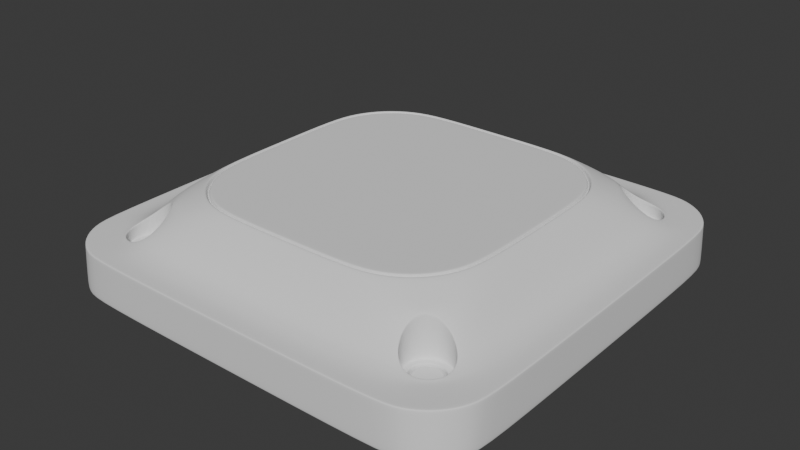 # Source: Cover.blend  (saved by Blender 5.2.44; exported with 4.5.12 LTS)
import bpy
from mathutils import Matrix  # noqa: F401  (used for matrix-valued properties, if any)

bpy.ops.wm.read_factory_settings(use_empty=True)
scene = bpy.context.scene
scene.name = 'Scene'

# ---- collections
col_collection = bpy.data.collections.new('Collection'); scene.collection.children.link(col_collection)

# ---- world
world_world = bpy.data.worlds.new('World'); scene.world = world_world
world_world.use_nodes = True; world_world.node_tree.nodes.clear()
_N = world_world.node_tree.nodes; _L = world_world.node_tree.links
n0 = _N.new('ShaderNodeOutputWorld'); n0.name = 'World Output'; n0.location = (200, 100)
n1 = _N.new('ShaderNodeBackground'); n1.name = 'Background'; n1.location = (-200, 100)
n1.inputs[0].default_value = (0.05088, 0.05088, 0.05088, 1.0)
_L.new(n1.outputs[0], n0.inputs[0])
n0.is_active_output = True
world_world.color = (0.05088, 0.05088, 0.05088)
world_world.sun_shadow_jitter_overblur = 0.0

# ---- meshes
me_stepped_cover_base = bpy.data.meshes.new('Stepped cover base')
me_stepped_cover_base.from_pydata([(0.9974, 0.0, 0.0026), (0.6683, 0.0, 0.4), (1.0, 0.0, 0.00885), (0.9247, 0.0, 0.1995), (0.8779, 0.0, 0.2163), (0.736, 1.0, 0.00885), (1.0, 0.736, 0.00885), (0.837, 0.9799, 0.00885), (0.9227, 0.9227, 0.00885), (0.9799, 0.837, 0.00885), (0.8516, 0.0, 0.2292), (0.8076, 0.0, 0.2679), (0.7482, 0.0, 0.3413), (0.675, 0.0, 0.4), (0.9912, 0.0, 0.2), (0.0, 1.0, 0.1912), (0.0, 1.0, 0.2), (0.0, 0.9912, 0.2), (0.0, 0.675, 0.4), (0.0, 0.7482, 0.3413), (0.0, 0.8076, 0.2679), (0.0, 0.8516, 0.2292), (0.0, 0.8779, 0.2163), (0.0, 0.9247, 0.1995), (0.0, 1.0, 0.00885), (1.0, 0.0, 0.2), (1.0, 0.0, 0.1912), (0.5572, 0.9249, 0.2), (0.9245, 0.5572, 0.1991), (0.697, 0.896, 0.1999), (0.8159, 0.816, 0.1997), (0.8958, 0.6971, 0.1994), (0.5266, 0.8779, 0.2163), (0.8779, 0.5266, 0.2163), (0.6556, 0.8457, 0.2184), (0.6965, 0.618, 0.3279), (0.8457, 0.6556, 0.2184), (0.5222, 0.8516, 0.2292), (0.8516, 0.5222, 0.2292), (0.6395, 0.8177, 0.2356), (0.6468, 0.6468, 0.3497), (0.8177, 0.6395, 0.2356), (0.4946, 0.8076, 0.2679), (0.8076, 0.4946, 0.2679), (0.6059, 0.7753, 0.2777), (0.618, 0.6965, 0.328), (0.7753, 0.6059, 0.2777), (0.4236, 0.7482, 0.3413), (0.7482, 0.4236, 0.3413), (0.5422, 0.7179, 0.3486), (0.6456, 0.6456, 0.3511), (0.7179, 0.5422, 0.3486), (0.675, 0.3128, 0.4), (0.3128, 0.675, 0.4), (0.6474, 0.4514, 0.4), (0.5689, 0.5689, 0.4), (0.4514, 0.6474, 0.4), (0.7539, 0.618, 0.2871), (0.8037, 0.6468, 0.2414), (0.8324, 0.6965, 0.215), (0.8324, 0.7539, 0.2057), (0.8037, 0.8037, 0.2047), (0.7539, 0.8324, 0.2059), (0.6965, 0.8324, 0.2151), (0.6468, 0.8037, 0.2416), (0.618, 0.7539, 0.2872), (0.6257, 0.6986, 0.3229), (0.6524, 0.6524, 0.3431), (0.6986, 0.6257, 0.3228), (0.7519, 0.6257, 0.285), (0.798, 0.6524, 0.2426), (0.8247, 0.6986, 0.2165), (0.8247, 0.7519, 0.2079), (0.798, 0.798, 0.2069), (0.7519, 0.8247, 0.208), (0.6986, 0.8247, 0.2165), (0.6524, 0.798, 0.2428), (0.6257, 0.7519, 0.285), (0.6257, 0.6986, 0.3149), (0.6524, 0.6524, 0.3351), (0.6986, 0.6257, 0.3148), (0.7519, 0.6257, 0.277), (0.798, 0.6524, 0.2346), (0.8247, 0.6986, 0.2086), (0.8247, 0.7519, 0.2), (0.798, 0.798, 0.199), (0.7519, 0.8247, 0.2001), (0.6986, 0.8247, 0.2086), (0.6524, 0.798, 0.2348), (0.6257, 0.7519, 0.277), (0.6257, 0.6986, 0.158), (0.6524, 0.6524, 0.158), (0.6986, 0.6257, 0.158), (0.7519, 0.6257, 0.158), (0.798, 0.6524, 0.158), (0.8247, 0.6986, 0.158), (0.8247, 0.7519, 0.158), (0.798, 0.798, 0.158), (0.7519, 0.8247, 0.158), (0.6986, 0.8247, 0.158), (0.6524, 0.798, 0.158), (0.6257, 0.7519, 0.158), (0.6296, 0.6996, 0.1539), (0.6552, 0.6552, 0.1539), (0.6996, 0.6296, 0.1539), (0.7508, 0.6296, 0.1539), (0.7952, 0.6552, 0.1539), (0.8208, 0.6996, 0.1539), (0.8208, 0.7508, 0.1539), (0.7952, 0.7952, 0.1539), (0.7508, 0.8208, 0.1539), (0.6996, 0.8208, 0.1539), (0.6552, 0.7952, 0.1539), (0.6296, 0.7508, 0.1539), (0.6499, 0.705, 0.1539), (0.6701, 0.6701, 0.1539), (0.705, 0.6499, 0.1539), (0.7454, 0.6499, 0.1539), (0.7804, 0.6701, 0.1539), (0.8006, 0.705, 0.1539), (0.8006, 0.7454, 0.1539), (0.7804, 0.7804, 0.1539), (0.7454, 0.8006, 0.1539), (0.705, 0.8006, 0.1539), (0.6701, 0.7804, 0.1539), (0.6499, 0.7454, 0.1539), (0.6541, 0.7062, 0.15), (0.6732, 0.6732, 0.15), (0.7062, 0.6541, 0.15), (0.7443, 0.6541, 0.15), (0.7773, 0.6732, 0.15), (0.7963, 0.7062, 0.15), (0.7963, 0.7443, 0.15), (0.7773, 0.7773, 0.15), (0.7443, 0.7963, 0.15), (0.7062, 0.7963, 0.15), (0.6732, 0.7773, 0.15), (0.6541, 0.7443, 0.15), (0.6541, 0.7062, 0.127), (0.6732, 0.6732, 0.127), (0.7062, 0.6541, 0.127), (0.7443, 0.6541, 0.127), (0.7773, 0.6732, 0.127), (0.7963, 0.7062, 0.127), (0.7963, 0.7443, 0.127), (0.7773, 0.7773, 0.127), (0.7443, 0.7963, 0.127), (0.7062, 0.7963, 0.127), (0.6732, 0.7773, 0.127), (0.6541, 0.7443, 0.127), (0.6576, 0.7071, 0.123), (0.6757, 0.6757, 0.123), (0.7071, 0.6576, 0.123), (0.7433, 0.6576, 0.123), (0.7747, 0.6757, 0.123), (0.7928, 0.7071, 0.123), (0.7928, 0.7433, 0.123), (0.7747, 0.7747, 0.123), (0.7433, 0.7928, 0.123), (0.7071, 0.7928, 0.123), (0.6757, 0.7747, 0.123), (0.6576, 0.7433, 0.123), (0.6615, 0.7081, 0.123), (0.6785, 0.6785, 0.123), (0.7081, 0.6615, 0.123), (0.7423, 0.6615, 0.123), (0.7719, 0.6785, 0.123), (0.789, 0.7081, 0.123), (0.789, 0.7423, 0.123), (0.7719, 0.7719, 0.123), (0.7423, 0.789, 0.123), (0.7081, 0.789, 0.123), (0.6785, 0.7719, 0.123), (0.6615, 0.7423, 0.123), (0.6644, 0.7089, 0.127), (0.6807, 0.6807, 0.127), (0.7089, 0.6644, 0.127), (0.7415, 0.6644, 0.127), (0.7698, 0.6807, 0.127), (0.7861, 0.7089, 0.127), (0.7861, 0.7415, 0.127), (0.7698, 0.7698, 0.127), (0.7415, 0.7861, 0.127), (0.7089, 0.7861, 0.127), (0.6807, 0.7698, 0.127), (0.6644, 0.7415, 0.127), (0.6644, 0.7089, 0.1455), (0.6807, 0.6807, 0.1455), (0.7089, 0.6644, 0.1455), (0.7415, 0.6644, 0.1455), (0.7698, 0.6807, 0.1455), (0.7861, 0.7089, 0.1455), (0.7861, 0.7415, 0.1455), (0.7698, 0.7698, 0.1455), (0.7415, 0.7861, 0.1455), (0.7089, 0.7861, 0.1455), (0.6807, 0.7698, 0.1455), (0.6644, 0.7415, 0.1455), (0.6682, 0.7099, 0.1503), (0.6835, 0.6835, 0.1503), (0.7099, 0.6682, 0.1503), (0.7405, 0.6682, 0.1503), (0.7669, 0.6835, 0.1503), (0.7822, 0.7099, 0.1503), (0.7822, 0.7405, 0.1503), (0.7669, 0.7669, 0.1503), (0.7405, 0.7822, 0.1503), (0.7099, 0.7822, 0.1503), (0.6835, 0.7669, 0.1503), (0.6682, 0.7405, 0.1503), (0.6729, 0.7112, 0.1503), (0.6869, 0.6869, 0.1503), (0.7112, 0.6729, 0.1503), (0.7392, 0.6729, 0.1503), (0.7635, 0.6869, 0.1503), (0.7776, 0.7112, 0.1503), (0.7776, 0.7392, 0.1503), (0.7635, 0.7635, 0.1503), (0.7392, 0.7776, 0.1503), (0.7112, 0.7776, 0.1503), (0.6869, 0.7635, 0.1503), (0.6729, 0.7392, 0.1503), (0.7099, 1.0, 0.1912), (0.7078, 0.9912, 0.2), (0.7087, 1.0, 0.2), (0.9912, 0.7078, 0.2), (1.0, 0.7099, 0.1912), (1.0, 0.7087, 0.2), (0.8167, 0.9695, 0.2), (0.8209, 0.9779, 0.1912), (0.8202, 0.9778, 0.2), (0.9083, 0.9083, 0.2), (0.915, 0.915, 0.1912), (0.9147, 0.9147, 0.2), (0.9695, 0.8167, 0.2), (0.9779, 0.8209, 0.1912), (0.9778, 0.8202, 0.2), (0.6997, 0.7184, 0.1503), (0.7184, 0.7508, 0.1503), (0.7321, 0.6997, 0.1503), (0.7508, 0.7321, 0.1503), (0.6683, 0.3097, 0.4), (0.641, 0.4469, 0.4), (0.5633, 0.5633, 0.4), (0.4469, 0.641, 0.4), (0.3097, 0.6683, 0.4), (0.0, 0.6683, 0.4), (0.6644, 0.0, 0.3933), (0.6644, 0.3079, 0.3933), (0.6373, 0.4443, 0.3933), (0.56, 0.56, 0.3933), (0.4443, 0.6373, 0.3933), (0.3079, 0.6644, 0.3933), (0.0, 0.6644, 0.3933), (0.66, 0.0, 0.3787), (0.66, 0.3058, 0.3787), (0.633, 0.4414, 0.3787), (0.5563, 0.5563, 0.3787), (0.4414, 0.633, 0.3787), (0.3058, 0.66, 0.3787), (0.0, 0.66, 0.3787), (0.6556, 0.0, 0.3933), (0.6556, 0.3038, 0.3933), (0.6288, 0.4384, 0.3933), (0.5525, 0.5525, 0.3933), (0.4384, 0.6288, 0.3933), (0.3038, 0.6556, 0.3933), (0.0, 0.6556, 0.3933), (0.6517, 0.0, 0.4), (0.6517, 0.302, 0.4), (0.6251, 0.4358, 0.4), (0.5493, 0.5493, 0.4), (0.4358, 0.6251, 0.4), (0.302, 0.6517, 0.4), (0.0, 0.6517, 0.4), (0.645, 0.0, 0.4), (0.645, 0.2989, 0.4), (0.6187, 0.4313, 0.4), (0.5436, 0.5436, 0.4), (0.4313, 0.6187, 0.4), (0.2989, 0.645, 0.4), (0.0, 0.645, 0.4), (0.0, 0.0, 0.4), (0.215, 0.0, 0.4), (0.43, 0.0, 0.4), (0.0, 0.215, 0.4), (0.0, 0.43, 0.4), (0.2542, 0.2542, 0.4), (0.2847, 0.453, 0.4), (0.453, 0.2847, 0.4), (0.4584, 0.4584, 0.4), (0.9974, 0.7341, 0.0026), (0.9774, 0.8349, 0.0026), (0.9203, 0.9203, 0.0026), (0.8349, 0.9774, 0.0026), (0.7341, 0.9974, 0.0026), (0.0, 0.9974, 0.0026), (0.9912, 0.0, 0.0), (0.9912, 0.7295, 0.0), (0.9712, 0.8296, 0.0), (0.9145, 0.9145, 0.0), (0.8296, 0.9712, 0.0), (0.7295, 0.9912, 0.0), (0.0, 0.9912, 0.0), (0.9823, 0.0, 0.0), (0.9823, 0.723, 0.0), (0.9626, 0.8222, 0.0), (0.9063, 0.9063, 0.0), (0.8222, 0.9626, 0.0), (0.723, 0.9823, 0.0), (0.0, 0.9823, 0.0), (0.0, 0.0, 0.0), (0.3274, 0.0, 0.0), (0.6549, 0.0, 0.0), (0.0, 0.3274, 0.0), (0.0, 0.6549, 0.0), (0.4677, 0.4677, 0.0), (0.6014, 0.7275, 0.0), (0.7275, 0.6014, 0.0), (0.787, 0.787, 0.0)], [], [(227, 25, 26, 226), (5, 24, 15, 222), (225, 14, 25, 227), (223, 17, 23, 27), (27, 23, 22, 32), (32, 22, 21, 37), (37, 21, 20, 42), (42, 20, 19, 47), (47, 19, 18, 53), (27, 32, 34, 29), (30, 29, 62, 61), (31, 30, 61, 60), (31, 36, 33, 28), (13, 52, 241, 1), (32, 37, 39, 34), (36, 31, 60, 59), (41, 36, 59, 58), (36, 41, 38, 33), (37, 42, 44, 39), (46, 41, 58, 57), (51, 46, 57, 35), (41, 46, 43, 38), (42, 47, 49, 44), (50, 51, 35, 40), (49, 50, 40, 45), (46, 51, 48, 43), (47, 53, 56, 49), (49, 56, 55, 50), (50, 55, 54, 51), (51, 54, 52, 48), (2, 0, 291, 6), (3, 28, 33, 4), (4, 33, 38, 10), (10, 38, 43, 11), (11, 43, 48, 12), (12, 48, 52, 13), (29, 34, 63, 62), (34, 39, 64, 63), (39, 44, 65, 64), (44, 49, 45, 65), (45, 40, 67, 66), (40, 35, 68, 67), (35, 57, 69, 68), (57, 58, 70, 69), (58, 59, 71, 70), (59, 60, 72, 71), (60, 61, 73, 72), (61, 62, 74, 73), (62, 63, 75, 74), (63, 64, 76, 75), (64, 65, 77, 76), (65, 45, 66, 77), (66, 67, 79, 78), (67, 68, 80, 79), (68, 69, 81, 80), (69, 70, 82, 81), (70, 71, 83, 82), (71, 72, 84, 83), (72, 73, 85, 84), (73, 74, 86, 85), (74, 75, 87, 86), (75, 76, 88, 87), (76, 77, 89, 88), (77, 66, 78, 89), (78, 79, 91, 90), (79, 80, 92, 91), (80, 81, 93, 92), (81, 82, 94, 93), (82, 83, 95, 94), (83, 84, 96, 95), (84, 85, 97, 96), (85, 86, 98, 97), (86, 87, 99, 98), (87, 88, 100, 99), (88, 89, 101, 100), (89, 78, 90, 101), (90, 91, 103, 102), (91, 92, 104, 103), (92, 93, 105, 104), (93, 94, 106, 105), (94, 95, 107, 106), (95, 96, 108, 107), (96, 97, 109, 108), (97, 98, 110, 109), (98, 99, 111, 110), (99, 100, 112, 111), (100, 101, 113, 112), (101, 90, 102, 113), (102, 103, 115, 114), (103, 104, 116, 115), (104, 105, 117, 116), (105, 106, 118, 117), (106, 107, 119, 118), (107, 108, 120, 119), (108, 109, 121, 120), (109, 110, 122, 121), (110, 111, 123, 122), (111, 112, 124, 123), (112, 113, 125, 124), (113, 102, 114, 125), (114, 115, 127, 126), (115, 116, 128, 127), (116, 117, 129, 128), (117, 118, 130, 129), (118, 119, 131, 130), (119, 120, 132, 131), (120, 121, 133, 132), (121, 122, 134, 133), (122, 123, 135, 134), (123, 124, 136, 135), (124, 125, 137, 136), (125, 114, 126, 137), (126, 127, 139, 138), (127, 128, 140, 139), (128, 129, 141, 140), (129, 130, 142, 141), (130, 131, 143, 142), (131, 132, 144, 143), (132, 133, 145, 144), (133, 134, 146, 145), (134, 135, 147, 146), (135, 136, 148, 147), (136, 137, 149, 148), (137, 126, 138, 149), (138, 139, 151, 150), (139, 140, 152, 151), (140, 141, 153, 152), (141, 142, 154, 153), (142, 143, 155, 154), (143, 144, 156, 155), (144, 145, 157, 156), (145, 146, 158, 157), (146, 147, 159, 158), (147, 148, 160, 159), (148, 149, 161, 160), (149, 138, 150, 161), (150, 151, 163, 162), (151, 152, 164, 163), (152, 153, 165, 164), (153, 154, 166, 165), (154, 155, 167, 166), (155, 156, 168, 167), (156, 157, 169, 168), (157, 158, 170, 169), (158, 159, 171, 170), (159, 160, 172, 171), (160, 161, 173, 172), (161, 150, 162, 173), (162, 163, 175, 174), (163, 164, 176, 175), (164, 165, 177, 176), (165, 166, 178, 177), (166, 167, 179, 178), (167, 168, 180, 179), (168, 169, 181, 180), (169, 170, 182, 181), (170, 171, 183, 182), (171, 172, 184, 183), (172, 173, 185, 184), (173, 162, 174, 185), (174, 175, 187, 186), (175, 176, 188, 187), (176, 177, 189, 188), (177, 178, 190, 189), (178, 179, 191, 190), (179, 180, 192, 191), (180, 181, 193, 192), (181, 182, 194, 193), (182, 183, 195, 194), (183, 184, 196, 195), (184, 185, 197, 196), (185, 174, 186, 197), (186, 187, 199, 198), (187, 188, 200, 199), (188, 189, 201, 200), (189, 190, 202, 201), (190, 191, 203, 202), (191, 192, 204, 203), (192, 193, 205, 204), (193, 194, 206, 205), (194, 195, 207, 206), (195, 196, 208, 207), (196, 197, 209, 208), (197, 186, 198, 209), (198, 199, 211, 210), (199, 200, 212, 211), (200, 201, 213, 212), (201, 202, 214, 213), (202, 203, 215, 214), (203, 204, 216, 215), (204, 205, 217, 216), (205, 206, 218, 217), (206, 207, 219, 218), (207, 208, 220, 219), (208, 209, 221, 220), (209, 198, 210, 221), (223, 228, 230, 224), (224, 230, 229, 222), (228, 231, 233, 230), (230, 233, 232, 229), (231, 234, 236, 233), (233, 236, 235, 232), (234, 225, 227, 236), (236, 227, 226, 235), (17, 223, 224, 16), (16, 224, 222, 15), (2, 6, 226, 26), (14, 225, 28, 3), (5, 222, 229, 7), (223, 27, 29, 228), (234, 31, 28, 225), (9, 235, 226, 6), (7, 229, 232, 8), (228, 29, 30, 231), (8, 232, 235, 9), (231, 30, 31, 234), (210, 211, 237, 221), (221, 237, 238, 220), (220, 238, 218, 219), (211, 212, 239, 237), (237, 239, 240, 238), (238, 240, 217, 218), (212, 213, 214, 239), (239, 214, 215, 240), (240, 215, 216, 217), (52, 54, 242, 241), (54, 55, 243, 242), (55, 56, 244, 243), (56, 53, 245, 244), (53, 18, 246, 245), (1, 241, 248, 247), (241, 242, 249, 248), (242, 243, 250, 249), (243, 244, 251, 250), (244, 245, 252, 251), (245, 246, 253, 252), (247, 248, 255, 254), (248, 249, 256, 255), (249, 250, 257, 256), (250, 251, 258, 257), (251, 252, 259, 258), (252, 253, 260, 259), (254, 255, 262, 261), (255, 256, 263, 262), (256, 257, 264, 263), (257, 258, 265, 264), (258, 259, 266, 265), (259, 260, 267, 266), (261, 262, 269, 268), (262, 263, 270, 269), (263, 264, 271, 270), (264, 265, 272, 271), (265, 266, 273, 272), (266, 267, 274, 273), (268, 269, 276, 275), (269, 270, 277, 276), (270, 271, 278, 277), (271, 272, 279, 278), (272, 273, 280, 279), (273, 274, 281, 280), (282, 283, 287, 285), (285, 287, 288, 286), (286, 288, 280, 281), (283, 284, 289, 287), (287, 289, 290, 288), (288, 290, 279, 280), (284, 275, 276, 289), (289, 276, 277, 290), (290, 277, 278, 279), (6, 291, 292, 9), (9, 292, 293, 8), (8, 293, 294, 7), (7, 294, 295, 5), (5, 295, 296, 24), (0, 297, 298, 291), (291, 298, 299, 292), (292, 299, 300, 293), (293, 300, 301, 294), (294, 301, 302, 295), (295, 302, 303, 296), (297, 304, 305, 298), (298, 305, 306, 299), (299, 306, 307, 300), (300, 307, 308, 301), (301, 308, 309, 302), (302, 309, 310, 303), (311, 314, 316, 312), (314, 315, 317, 316), (315, 310, 309, 317), (312, 316, 318, 313), (316, 317, 319, 318), (317, 309, 308, 319), (313, 318, 305, 304), (318, 319, 306, 305), (319, 308, 307, 306)])
me_stepped_cover_base.polygons.foreach_set('use_smooth', [True] * 295)
me_stepped_cover_base.update()

# ---- objects
ob_cover = bpy.data.objects.new('Cover', me_stepped_cover_base)

# ---- transforms, parenting, visibility, modifiers, constraints
ob_cover.location = (0.0, 0.0, 0.0)
_m = ob_cover.modifiers.new('Four connected corners', 'MIRROR')
_m.use_axis = (True, True, False)
_m.use_clip = True
_m.merge_threshold = 1e-05
_m = ob_cover.modifiers.new('Surface review', 'SUBSURF')
_m.levels = 2

# ---- collection membership
scene.collection.objects.link(ob_cover)

# ---- scene / render settings (as saved in the file)
scene.frame_start = 1; scene.frame_end = 250; scene.frame_set(1)
scene.render.engine = 'BLENDER_EEVEE_NEXT'
scene.render.image_settings.color_mode = 'RGB'
scene.render.bake_bias = 0.0
scene.render.bake_samples = 0
scene.render.compositor_device = 'GPU'
scene.eevee.use_volume_custom_range = False
scene.eevee.fast_gi_thickness_near = 0.1
scene.eevee.fast_gi_thickness_far = 0.0
scene.eevee.ray_tracing_options.screen_trace_thickness = 0.1
bpy.context.view_layer.update()

# ---- added for rendering (the .blend has no active camera and no usable light): camera, sun
cam_auto = bpy.data.cameras.new('AutoCamera')
cam_auto.lens = 50.0
cam_auto.sensor_width = 36.0
cam_auto.clip_end = 1000.0
ob_auto_camera = bpy.data.objects.new('AutoCamera', cam_auto)
scene.collection.objects.link(ob_auto_camera)
ob_auto_camera.location = (2.64297, -3.17156, 2.31438)
ob_auto_camera.rotation_euler = (1.09748, -7.21219e-08, 0.694738)
scene.camera = ob_auto_camera
light_auto_sun = bpy.data.lights.new('AutoSun', 'SUN')
light_auto_sun.energy = 3.0
light_auto_sun.angle = 0.0523599
ob_auto_sun = bpy.data.objects.new('AutoSun', light_auto_sun)
scene.collection.objects.link(ob_auto_sun)
ob_auto_sun.rotation_euler = (0.872665, 0.174533, 0.523599)
bpy.context.view_layer.update()
